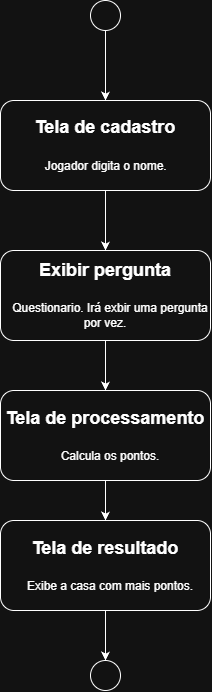

The diagram above was exported from draw.io. Its source (the exported page's mxGraphModel, read from the mxfile embedded in the PNG):
<mxGraphModel dx="1369" dy="768" grid="1" gridSize="10" guides="1" tooltips="1" connect="1" arrows="1" fold="1" page="1" pageScale="1" pageWidth="827" pageHeight="1169" math="0" shadow="0">
  <root>
    <mxCell id="0" />
    <mxCell id="1" parent="0" />
    <mxCell id="EFzkZ1jTJQlFg-j6O3ko-5" edge="1" parent="1" source="EFzkZ1jTJQlFg-j6O3ko-1" style="edgeStyle=orthogonalEdgeStyle;rounded=0;orthogonalLoop=1;jettySize=auto;html=1;" target="EFzkZ1jTJQlFg-j6O3ko-4">
      <mxGeometry relative="1" as="geometry" />
    </mxCell>
    <mxCell id="EFzkZ1jTJQlFg-j6O3ko-1" parent="1" style="rounded=1;whiteSpace=wrap;html=1;" value="&lt;div style=&quot;&quot;&gt;&lt;span style=&quot;background-color: transparent; color: light-dark(rgb(0, 0, 0), rgb(255, 255, 255)); line-height: 160%;&quot;&gt;&lt;font style=&quot;font-size: 18px;&quot;&gt;&lt;b&gt;Tela de cadastro&lt;/b&gt;&lt;/font&gt;&lt;/span&gt;&lt;/div&gt;&lt;div style=&quot;text-align: justify;&quot;&gt;&lt;span style=&quot;background-color: transparent; color: light-dark(rgb(0, 0, 0), rgb(255, 255, 255)); line-height: 160%;&quot;&gt;&lt;br&gt;&lt;/span&gt;&lt;/div&gt;&lt;div style=&quot;text-align: justify;&quot;&gt;&amp;nbsp; &amp;nbsp;Jogador digita o nome.&lt;/div&gt;" vertex="1">
      <mxGeometry height="90" width="210" x="309" y="170" as="geometry" />
    </mxCell>
    <mxCell id="EFzkZ1jTJQlFg-j6O3ko-3" edge="1" parent="1" source="EFzkZ1jTJQlFg-j6O3ko-2" style="edgeStyle=orthogonalEdgeStyle;rounded=0;orthogonalLoop=1;jettySize=auto;html=1;" target="EFzkZ1jTJQlFg-j6O3ko-1">
      <mxGeometry relative="1" as="geometry" />
    </mxCell>
    <mxCell id="EFzkZ1jTJQlFg-j6O3ko-2" parent="1" style="ellipse;whiteSpace=wrap;html=1;shapeInside=1;aspect=fixed;" value="" vertex="1">
      <mxGeometry height="30" width="30" x="399" y="70" as="geometry" />
    </mxCell>
    <mxCell id="EFzkZ1jTJQlFg-j6O3ko-8" edge="1" parent="1" source="EFzkZ1jTJQlFg-j6O3ko-4" style="edgeStyle=orthogonalEdgeStyle;rounded=0;orthogonalLoop=1;jettySize=auto;html=1;" target="EFzkZ1jTJQlFg-j6O3ko-6">
      <mxGeometry relative="1" as="geometry" />
    </mxCell>
    <mxCell id="EFzkZ1jTJQlFg-j6O3ko-4" parent="1" style="rounded=1;whiteSpace=wrap;html=1;" value="&lt;div style=&quot;&quot;&gt;&lt;span style=&quot;background-color: transparent; color: light-dark(rgb(0, 0, 0), rgb(255, 255, 255)); line-height: 160%;&quot;&gt;&lt;font style=&quot;font-size: 18px;&quot;&gt;&lt;b&gt;Exibir pergunta&lt;/b&gt;&lt;/font&gt;&lt;/span&gt;&lt;/div&gt;&lt;div style=&quot;text-align: justify;&quot;&gt;&lt;span style=&quot;background-color: transparent; color: light-dark(rgb(0, 0, 0), rgb(255, 255, 255)); line-height: 160%;&quot;&gt;&lt;br&gt;&lt;/span&gt;&lt;/div&gt;&lt;div style=&quot;&quot;&gt;&amp;nbsp; &amp;nbsp;Questionario. Irá exbir uma pergunta por vez.&lt;/div&gt;" vertex="1">
      <mxGeometry height="90" width="210" x="309" y="320" as="geometry" />
    </mxCell>
    <mxCell id="EFzkZ1jTJQlFg-j6O3ko-9" edge="1" parent="1" source="EFzkZ1jTJQlFg-j6O3ko-6" style="edgeStyle=orthogonalEdgeStyle;rounded=0;orthogonalLoop=1;jettySize=auto;html=1;" target="EFzkZ1jTJQlFg-j6O3ko-7">
      <mxGeometry relative="1" as="geometry" />
    </mxCell>
    <mxCell id="EFzkZ1jTJQlFg-j6O3ko-6" parent="1" style="rounded=1;whiteSpace=wrap;html=1;" value="&lt;div style=&quot;&quot;&gt;&lt;span style=&quot;font-size: 18px;&quot;&gt;&lt;b&gt;Tela de processamento&lt;/b&gt;&lt;/span&gt;&lt;/div&gt;&lt;div style=&quot;text-align: justify;&quot;&gt;&lt;span style=&quot;background-color: transparent; color: light-dark(rgb(0, 0, 0), rgb(255, 255, 255)); line-height: 160%;&quot;&gt;&lt;br&gt;&lt;/span&gt;&lt;/div&gt;&lt;div style=&quot;&quot;&gt;&amp;nbsp; &amp;nbsp;Calcula os pontos.&lt;/div&gt;" vertex="1">
      <mxGeometry height="90" width="210" x="309" y="460" as="geometry" />
    </mxCell>
    <mxCell id="EFzkZ1jTJQlFg-j6O3ko-11" edge="1" parent="1" source="EFzkZ1jTJQlFg-j6O3ko-7" style="edgeStyle=orthogonalEdgeStyle;rounded=0;orthogonalLoop=1;jettySize=auto;html=1;exitX=0.5;exitY=1;exitDx=0;exitDy=0;" target="EFzkZ1jTJQlFg-j6O3ko-10">
      <mxGeometry relative="1" as="geometry" />
    </mxCell>
    <mxCell id="EFzkZ1jTJQlFg-j6O3ko-7" parent="1" style="rounded=1;whiteSpace=wrap;html=1;" value="&lt;div style=&quot;&quot;&gt;&lt;span style=&quot;font-size: 18px;&quot;&gt;&lt;b&gt;Tela de resultado&lt;/b&gt;&lt;/span&gt;&lt;/div&gt;&lt;div style=&quot;text-align: justify;&quot;&gt;&lt;span style=&quot;background-color: transparent; color: light-dark(rgb(0, 0, 0), rgb(255, 255, 255)); line-height: 160%;&quot;&gt;&lt;br&gt;&lt;/span&gt;&lt;/div&gt;&lt;div style=&quot;&quot;&gt;&amp;nbsp; &amp;nbsp;Exibe a casa com mais pontos.&lt;/div&gt;" vertex="1">
      <mxGeometry height="90" width="210" x="309" y="590" as="geometry" />
    </mxCell>
    <mxCell id="EFzkZ1jTJQlFg-j6O3ko-10" parent="1" style="ellipse;whiteSpace=wrap;html=1;shapeInside=1;aspect=fixed;" value="" vertex="1">
      <mxGeometry height="30" width="30" x="399" y="730" as="geometry" />
    </mxCell>
  </root>
</mxGraphModel>